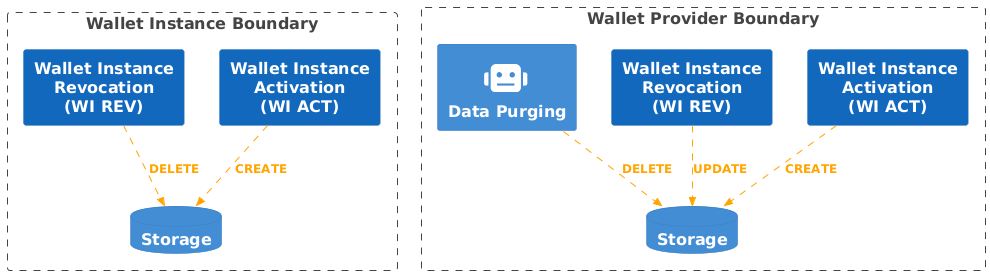

The diagram above was rendered by PlantUML. Its source (embedded in the PNG):
@startuml Wallet Instance Lifecycle Management
!include <C4/C4_Container>
HIDE_STEREOTYPE()

SHOW_PERSON_PORTRAIT()

AddRelTag("db", $textColor="orange", $lineColor="orange", $lineStyle = DashedLine())

Boundary(ub, "Wallet Instance Boundary") {
 
  System(acq, "Wallet Instance Activation \n(WI ACT)", "")
  System(del, "Wallet Instance Revocation \n(WI REV)", "")

  ContainerDb(wstor,"Storage", "")
  
}


Boundary(cb, "Wallet Provider Boundary") {
  System(gen, "Wallet Instance Activation \n(WI ACT)", "")
  System(rev, "Wallet Instance Revocation \n(WI REV)", "")
  ContainerDb(stor, "Storage", "")
  Container(pur, "Data Purging", "",$sprite="robot")
}


Rel(pur, stor, "DELETE", "", $tags="db")
Rel(gen, stor, "CREATE", "", $tags="db")

Rel(acq, wstor, "CREATE", "", $tags="db")
Rel(del, wstor, "DELETE", "", $tags="db")
Rel(rev, stor, "UPDATE", "", $tags="db")
@enduml